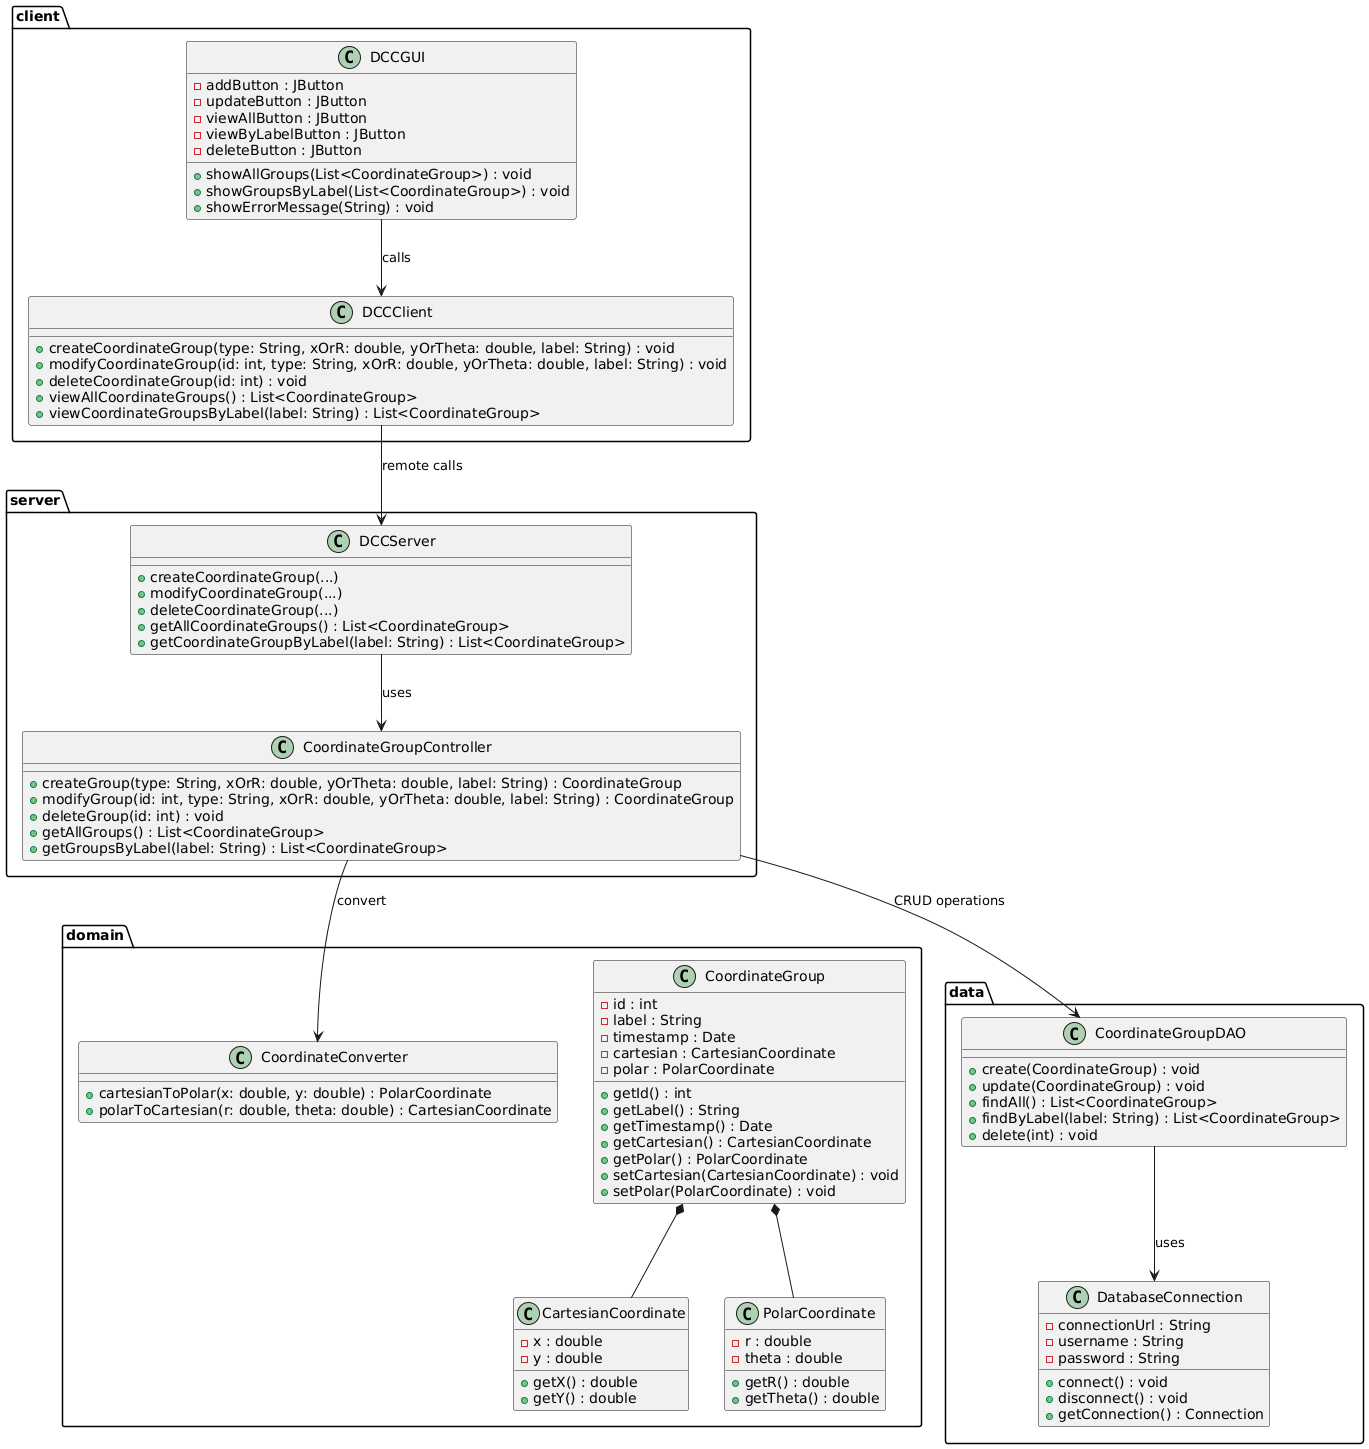

The diagram above was rendered by PlantUML. Its source (embedded in the PNG):
@startuml

'
' ===========================
'      PACKAGE: CLIENT
' ===========================
package "client" {
  class "DCCGUI" {
    - addButton : JButton
    - updateButton : JButton
    - viewAllButton : JButton
    - viewByLabelButton : JButton
    - deleteButton : JButton

    + showAllGroups(List<CoordinateGroup>) : void
    + showGroupsByLabel(List<CoordinateGroup>) : void
    + showErrorMessage(String) : void
  }

  class "DCCClient" {
    + createCoordinateGroup(type: String, xOrR: double, yOrTheta: double, label: String) : void
    + modifyCoordinateGroup(id: int, type: String, xOrR: double, yOrTheta: double, label: String) : void
    + deleteCoordinateGroup(id: int) : void
    + viewAllCoordinateGroups() : List<CoordinateGroup>
    + viewCoordinateGroupsByLabel(label: String) : List<CoordinateGroup>
  }
}

'
' ===========================
'      PACKAGE: SERVER
' ===========================
package "server" {
  class "DCCServer" {
    + createCoordinateGroup(...)
    + modifyCoordinateGroup(...)
    + deleteCoordinateGroup(...)
    + getAllCoordinateGroups() : List<CoordinateGroup>
    + getCoordinateGroupByLabel(label: String) : List<CoordinateGroup>
  }

  class "CoordinateGroupController" {
    + createGroup(type: String, xOrR: double, yOrTheta: double, label: String) : CoordinateGroup
    + modifyGroup(id: int, type: String, xOrR: double, yOrTheta: double, label: String) : CoordinateGroup
    + deleteGroup(id: int) : void
    + getAllGroups() : List<CoordinateGroup>
    + getGroupsByLabel(label: String) : List<CoordinateGroup>
  }
}

'
' ===========================
'  PACKAGE: DOMAIN / MODEL
' ===========================
package "domain" {
  class "CoordinateGroup" {
    - id : int
    - label : String
    - timestamp : Date
    - cartesian : CartesianCoordinate
    - polar : PolarCoordinate

    + getId() : int
    + getLabel() : String
    + getTimestamp() : Date
    + getCartesian() : CartesianCoordinate
    + getPolar() : PolarCoordinate
    + setCartesian(CartesianCoordinate) : void
    + setPolar(PolarCoordinate) : void
  }

  class "CartesianCoordinate" {
    - x : double
    - y : double
    + getX() : double
    + getY() : double
  }

  class "PolarCoordinate" {
    - r : double
    - theta : double
    + getR() : double
    + getTheta() : double
  }

  class "CoordinateConverter" {
    + cartesianToPolar(x: double, y: double) : PolarCoordinate
    + polarToCartesian(r: double, theta: double) : CartesianCoordinate
  }
}

'
' ===========================
'   PACKAGE: DATA ACCESS
' ===========================
package "data" {
  class "CoordinateGroupDAO" {
    + create(CoordinateGroup) : void
    + update(CoordinateGroup) : void
    + findAll() : List<CoordinateGroup>
    + findByLabel(label: String) : List<CoordinateGroup>
    + delete(int) : void
  }

  class "DatabaseConnection" {
    - connectionUrl : String
    - username : String
    - password : String

    + connect() : void
    + disconnect() : void
    + getConnection() : Connection
  }
}


'
' ===========================
'   RELATIONSHIPS / LINKS
' ===========================
'DCCGUI uses DCCClient for all requests
DCCGUI --> DCCClient : calls

'The Client uses the Server (DCCServer), typically via network calls
DCCClient --> DCCServer : remote calls

'The DCCServer delegates to CoordinateGroupController
DCCServer --> CoordinateGroupController : uses

'Controller uses DAO for persistence and Converter for coordinate transformations
CoordinateGroupController --> CoordinateGroupDAO : CRUD operations
CoordinateGroupController --> CoordinateConverter : convert

'DAO needs DatabaseConnection
CoordinateGroupDAO --> DatabaseConnection : uses

'CoordinateGroup has a composition with Cartesian and Polar coordinates
CoordinateGroup *-- CartesianCoordinate
CoordinateGroup *-- PolarCoordinate

@enduml